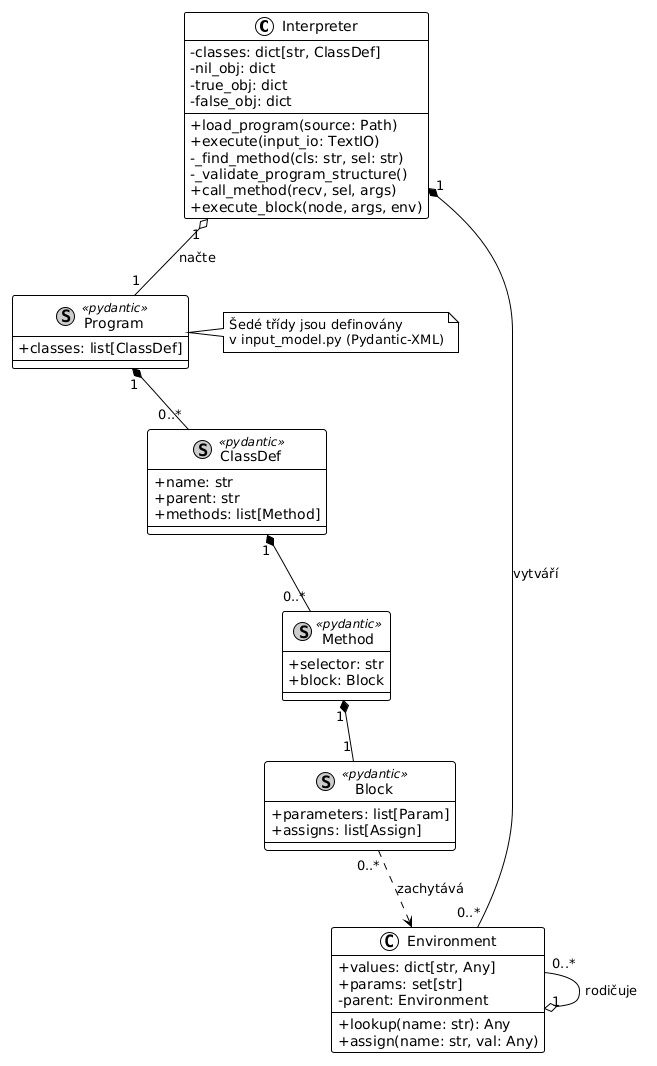

The diagram above was rendered by PlantUML. Its source (embedded in the PNG):
@startuml
!theme plain
skinparam classAttributeIconSize 0
skinparam monochrome true
skinparam shadowing false

class Interpreter {
  - classes: dict[str, ClassDef]
  - nil_obj: dict
  - true_obj: dict
  - false_obj: dict
  + load_program(source: Path)
  + execute(input_io: TextIO)
  - _find_method(cls: str, sel: str)
  - _validate_program_structure()
  + call_method(recv, sel, args)
  + execute_block(node, args, env)
}

class Environment {
  + values: dict[str, Any]
  + params: set[str]
  - parent: Environment
  + lookup(name: str): Any
  + assign(name: str, val: Any)
}

class Program << (S,#CCCCCC) pydantic >> {
  + classes: list[ClassDef]
}

class ClassDef << (S,#CCCCCC) pydantic >> {
  + name: str
  + parent: str
  + methods: list[Method]
}

class Method << (S,#CCCCCC) pydantic >> {
  + selector: str
  + block: Block
}

class Block << (S,#CCCCCC) pydantic >> {
  + parameters: list[Param]
  + assigns: list[Assign]
}

' Relations
Interpreter "1" *-- "0..*" Environment : vytváří
Interpreter "1" o-- "1" Program : načte
Program "1" *-- "0..*" ClassDef
ClassDef "1" *-- "0..*" Method
Method "1" *-- "1" Block
Environment "0..*" --o "1" Environment : rodičuje
Block "0..*" ..> Environment : zachytává

note right of Program : Šedé třídy jsou definovány\nv input_model.py (Pydantic-XML)
@enduml